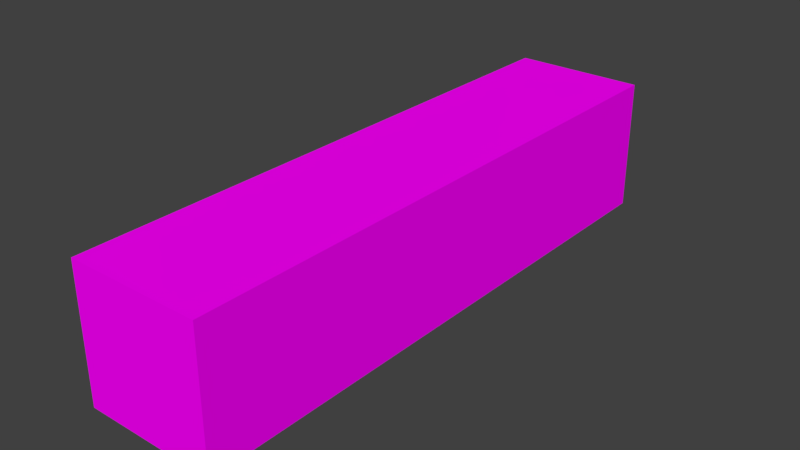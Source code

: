 # Source: tooth_paste.blend  (saved by Blender 2.78.0; exported with 4.5.12 LTS)
import bpy
from mathutils import Matrix  # noqa: F401  (used for matrix-valued properties, if any)

bpy.ops.wm.read_factory_settings(use_empty=True)
scene = bpy.context.scene
scene.name = 'Scene'

# ---- collections
col_collection_1 = bpy.data.collections.new('Collection 1'); scene.collection.children.link(col_collection_1)

# ---- images (referenced by path relative to the original .blend; pixels are not part of the script)
import os
ASSET_DIR = os.environ.get("B2B_ASSET_DIR", "")  # directory of the original .blend (textures are referenced by path, not embedded)
HERE = os.path.dirname(os.path.abspath(__file__))  # packed textures are extracted next to this script under _unpacked/

def load_image(name, relpath, width, height, colorspace="sRGB"):
    """Load a texture the original file referenced (path relative to the .blend, or extracted next to this script)."""
    p = next((c for c in (os.path.join(HERE, relpath), os.path.join(ASSET_DIR, relpath)) if relpath and os.path.exists(c)), "")
    if p:
        img = bpy.data.images.load(p, check_existing=True)
        img.name = name
    else:  # same state as the original file: an image datablock whose file is absent (Cycles renders it pink)
        img = bpy.data.images.new(name, width, height)
        img.source = "FILE"
        img.filepath = "//" + (relpath or name)
    img.colorspace_settings.name = colorspace
    return img
img_tooth_paste_png = load_image('tooth paste.png', 'uv tex/tooth paste.png', 1024, 1024, 'sRGB')

# ---- materials (node trees are filled in below, after node groups)
mat_material_002 = bpy.data.materials.new('Material.002')
mat_material_002.alpha_threshold = 0.0
mat_material_002.roughness = 0.5

# ---- material node trees
mat_material_002.use_nodes = True; mat_material_002.node_tree.nodes.clear()
_N = mat_material_002.node_tree.nodes; _L = mat_material_002.node_tree.links
n0 = _N.new('ShaderNodeOutputMaterial'); n0.name = 'Material Output'; n0.location = (300, 300)
n1 = _N.new('ShaderNodeBsdfDiffuse'); n1.name = 'Diffuse BSDF'; n1.location = (10, 300)
n2 = _N.new('ShaderNodeTexImage'); n2.name = 'Image Texture'; n2.location = (-215, 319)
n2.width = 140
n2.image = img_tooth_paste_png
n3 = _N.new('ShaderNodeTexCoord'); n3.name = 'Texture Coordinate'; n3.location = (-481, 358)
_L.new(n1.outputs[0], n0.inputs[0])
_L.new(n2.outputs[0], n1.inputs[0])
_L.new(n3.outputs[2], n2.inputs[0])
n0.is_active_output = True

# ---- world
world_world = bpy.data.worlds.new('World'); scene.world = world_world
world_world.color = (0.05088, 0.05088, 0.05088)
world_world.use_sun_shadow = False
world_world.sun_shadow_jitter_overblur = 0.0
world_world.cycles.sampling_method = 'MANUAL'

# ---- meshes
me_cube_001 = bpy.data.meshes.new('Cube.001')
me_cube_001.from_pydata([(-1.0, -0.8472, -1.0), (-1.0, -0.8472, 1.0), (-1.0, 0.8472, -1.0), (-1.0, 0.8472, 1.0), (1.0, -0.8472, -1.0), (1.0, -0.8472, 1.0), (1.0, 0.8472, -1.0), (1.0, 0.8472, 1.0)], [], [(0, 1, 3, 2), (2, 3, 7, 6), (6, 7, 5, 4), (4, 5, 1, 0), (2, 6, 4, 0), (7, 3, 1, 5)])
_uv = me_cube_001.uv_layers.new(name='UVMap')
_uv.uv.foreach_set('vector', [0.4281, 0.2418, 0.4281, 0.1108, 0.5105, 0.1108, 0.5105, 0.2418, 0.4281, 0.2418, 0.3309, 0.2418, 0.3309, 0.1108, 0.4281, 0.1108, 0.9969, 0.4664, 0.9969, 0.6934, 0.002885, 0.6934, 0.002885, 0.4664, 0.3309, 0.3728, 0.3309, 0.2418, 0.4281, 0.2418, 0.4281, 0.3728, 0.5105, 0.2418, 0.5105, 0.1108, 0.5929, 0.1108, 0.5929, 0.2418, 0.5105, 0.2418, 0.5105, 0.3728, 0.4281, 0.3728, 0.4281, 0.2418])
me_cube_001.materials.append(mat_material_002)
me_cube_001.use_remesh_preserve_volume = False
me_cube_001.use_remesh_preserve_attributes = False
me_cube_001.use_mirror_vertex_groups = False
me_cube_001.update()

# ---- objects
ob_cube = bpy.data.objects.new('Cube', me_cube_001)

# ---- transforms, parenting, visibility, modifiers, constraints
ob_cube.location = (0.0, 0.0, 0.0)
ob_cube.scale = (0.2777, 1.436, 0.2777)
ob_cube.lineart.crease_threshold = 0.0

# ---- collection membership
col_collection_1.objects.link(ob_cube)

# ---- scene / render settings (as saved in the file)
scene.frame_start = 1; scene.frame_end = 250; scene.frame_set(1)
scene.render.engine = 'CYCLES'
scene.render.resolution_percentage = 50
scene.render.dither_intensity = 0.0
scene.cycles.use_denoising = False
scene.cycles.samples = 128
scene.cycles.sampling_pattern = 'TABULATED_SOBOL'
scene.cycles.light_sampling_threshold = 0.0
scene.cycles.use_adaptive_sampling = False
scene.cycles.use_light_tree = False
scene.cycles.blur_glossy = 0.0
scene.cycles.sample_clamp_indirect = 0.0
scene.view_settings.view_transform = 'Standard'
bpy.context.view_layer.update()

# ---- added for rendering (the .blend has no active camera and no usable light): camera, sun
cam_auto = bpy.data.cameras.new('AutoCamera')
cam_auto.lens = 50.0
cam_auto.sensor_width = 36.0
cam_auto.clip_end = 1000.0
ob_auto_camera = bpy.data.objects.new('AutoCamera', cam_auto)
scene.collection.objects.link(ob_auto_camera)
ob_auto_camera.location = (2.36513, -2.83816, 1.89211)
ob_auto_camera.rotation_euler = (1.09748, -7.21219e-08, 0.694738)
scene.camera = ob_auto_camera
light_auto_sun = bpy.data.lights.new('AutoSun', 'SUN')
light_auto_sun.energy = 3.0
light_auto_sun.angle = 0.0523599
ob_auto_sun = bpy.data.objects.new('AutoSun', light_auto_sun)
scene.collection.objects.link(ob_auto_sun)
ob_auto_sun.rotation_euler = (0.872665, 0.174533, 0.523599)
bpy.context.view_layer.update()

